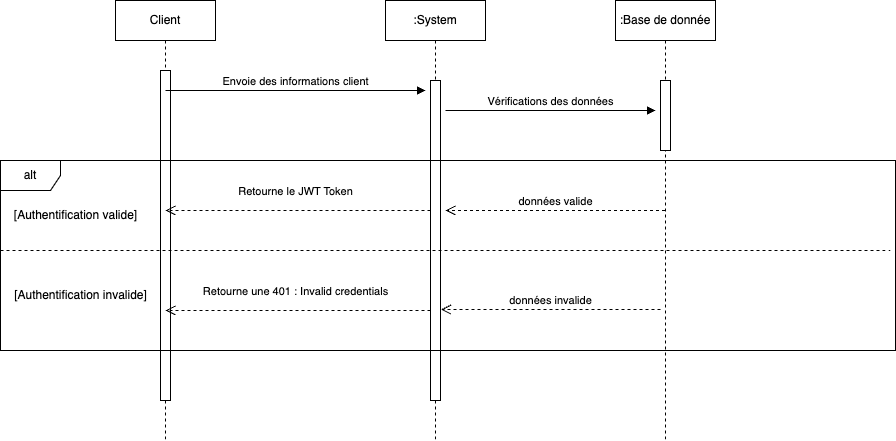

The diagram above was exported from draw.io. Its source (the exported page's mxGraphModel, read from the mxfile embedded in the PNG):
<mxGraphModel dx="1006" dy="1365" grid="1" gridSize="10" guides="1" tooltips="1" connect="1" arrows="1" fold="1" page="1" pageScale="1" pageWidth="850" pageHeight="1100" math="0" shadow="0">
  <root>
    <mxCell id="0" />
    <mxCell id="1" parent="0" />
    <mxCell id="aM9ryv3xv72pqoxQDRHE-1" value="Client" style="shape=umlLifeline;perimeter=lifelinePerimeter;whiteSpace=wrap;html=1;container=0;dropTarget=0;collapsible=0;recursiveResize=0;outlineConnect=0;portConstraint=eastwest;newEdgeStyle={&quot;edgeStyle&quot;:&quot;elbowEdgeStyle&quot;,&quot;elbow&quot;:&quot;vertical&quot;,&quot;curved&quot;:0,&quot;rounded&quot;:0};" parent="1" vertex="1">
      <mxGeometry x="120" y="40" width="100" height="440" as="geometry" />
    </mxCell>
    <mxCell id="aM9ryv3xv72pqoxQDRHE-2" value="" style="html=1;points=[];perimeter=orthogonalPerimeter;outlineConnect=0;targetShapes=umlLifeline;portConstraint=eastwest;newEdgeStyle={&quot;edgeStyle&quot;:&quot;elbowEdgeStyle&quot;,&quot;elbow&quot;:&quot;vertical&quot;,&quot;curved&quot;:0,&quot;rounded&quot;:0};" parent="aM9ryv3xv72pqoxQDRHE-1" vertex="1">
      <mxGeometry x="45" y="70" width="10" height="330" as="geometry" />
    </mxCell>
    <mxCell id="aM9ryv3xv72pqoxQDRHE-5" value=":System" style="shape=umlLifeline;perimeter=lifelinePerimeter;whiteSpace=wrap;html=1;container=0;dropTarget=0;collapsible=0;recursiveResize=0;outlineConnect=0;portConstraint=eastwest;newEdgeStyle={&quot;edgeStyle&quot;:&quot;elbowEdgeStyle&quot;,&quot;elbow&quot;:&quot;vertical&quot;,&quot;curved&quot;:0,&quot;rounded&quot;:0};" parent="1" vertex="1">
      <mxGeometry x="390" y="40" width="100" height="440" as="geometry" />
    </mxCell>
    <mxCell id="aM9ryv3xv72pqoxQDRHE-6" value="" style="html=1;points=[];perimeter=orthogonalPerimeter;outlineConnect=0;targetShapes=umlLifeline;portConstraint=eastwest;newEdgeStyle={&quot;edgeStyle&quot;:&quot;elbowEdgeStyle&quot;,&quot;elbow&quot;:&quot;vertical&quot;,&quot;curved&quot;:0,&quot;rounded&quot;:0};" parent="aM9ryv3xv72pqoxQDRHE-5" vertex="1">
      <mxGeometry x="45" y="80" width="10" height="320" as="geometry" />
    </mxCell>
    <mxCell id="aM9ryv3xv72pqoxQDRHE-7" value="Envoie des informations client" style="html=1;verticalAlign=bottom;endArrow=block;edgeStyle=elbowEdgeStyle;elbow=horizontal;curved=0;rounded=0;" parent="1" edge="1">
      <mxGeometry relative="1" as="geometry">
        <mxPoint x="170" y="130" as="sourcePoint" />
        <Array as="points">
          <mxPoint x="175" y="130" />
        </Array>
        <mxPoint as="offset" />
        <mxPoint x="430" y="130" as="targetPoint" />
      </mxGeometry>
    </mxCell>
    <mxCell id="_2xOl2E7AWPIyEO7PDrj-2" value=":Base de donnée" style="shape=umlLifeline;perimeter=lifelinePerimeter;whiteSpace=wrap;html=1;container=0;dropTarget=0;collapsible=0;recursiveResize=0;outlineConnect=0;portConstraint=eastwest;newEdgeStyle={&quot;edgeStyle&quot;:&quot;elbowEdgeStyle&quot;,&quot;elbow&quot;:&quot;vertical&quot;,&quot;curved&quot;:0,&quot;rounded&quot;:0};" parent="1" vertex="1">
      <mxGeometry x="620" y="40" width="100" height="440" as="geometry" />
    </mxCell>
    <mxCell id="_2xOl2E7AWPIyEO7PDrj-3" value="" style="html=1;points=[];perimeter=orthogonalPerimeter;outlineConnect=0;targetShapes=umlLifeline;portConstraint=eastwest;newEdgeStyle={&quot;edgeStyle&quot;:&quot;elbowEdgeStyle&quot;,&quot;elbow&quot;:&quot;vertical&quot;,&quot;curved&quot;:0,&quot;rounded&quot;:0};" parent="_2xOl2E7AWPIyEO7PDrj-2" vertex="1">
      <mxGeometry x="45" y="80" width="10" height="70" as="geometry" />
    </mxCell>
    <mxCell id="_2xOl2E7AWPIyEO7PDrj-6" value="Vérifications des données" style="html=1;verticalAlign=bottom;endArrow=block;edgeStyle=elbowEdgeStyle;elbow=vertical;curved=0;rounded=0;" parent="1" edge="1">
      <mxGeometry relative="1" as="geometry">
        <mxPoint x="450" y="150" as="sourcePoint" />
        <Array as="points">
          <mxPoint x="535" y="150" />
        </Array>
        <mxPoint x="660" y="150" as="targetPoint" />
        <mxPoint as="offset" />
      </mxGeometry>
    </mxCell>
    <mxCell id="_2xOl2E7AWPIyEO7PDrj-7" value="données invalide" style="html=1;verticalAlign=bottom;endArrow=open;dashed=1;endSize=8;edgeStyle=elbowEdgeStyle;elbow=vertical;curved=0;rounded=0;" parent="1" edge="1">
      <mxGeometry relative="1" as="geometry">
        <mxPoint x="445.5" y="349" as="targetPoint" />
        <Array as="points">
          <mxPoint x="540.5" y="349" />
        </Array>
        <mxPoint x="665" y="349" as="sourcePoint" />
      </mxGeometry>
    </mxCell>
    <mxCell id="_2xOl2E7AWPIyEO7PDrj-57" value="alt" style="shape=umlFrame;whiteSpace=wrap;html=1;pointerEvents=0;" parent="1" vertex="1">
      <mxGeometry x="5" y="200" width="895" height="190" as="geometry" />
    </mxCell>
    <mxCell id="_2xOl2E7AWPIyEO7PDrj-58" value="[Authentification valide]" style="text;html=1;align=center;verticalAlign=middle;resizable=0;points=[];autosize=1;strokeColor=none;fillColor=none;" parent="1" vertex="1">
      <mxGeometry x="5" y="240" width="150" height="30" as="geometry" />
    </mxCell>
    <mxCell id="_2xOl2E7AWPIyEO7PDrj-60" value="" style="endArrow=none;html=1;rounded=0;strokeWidth=1;exitX=0;exitY=0.5;exitDx=0;exitDy=0;exitPerimeter=0;jumpSize=5;dashed=1;jumpStyle=none;" parent="1" edge="1">
      <mxGeometry width="50" height="50" relative="1" as="geometry">
        <mxPoint x="5" y="290" as="sourcePoint" />
        <mxPoint x="895" y="290" as="targetPoint" />
      </mxGeometry>
    </mxCell>
    <mxCell id="_2xOl2E7AWPIyEO7PDrj-71" value="Retourne le JWT Token" style="html=1;verticalAlign=bottom;endArrow=open;dashed=1;endSize=8;edgeStyle=elbowEdgeStyle;elbow=vertical;curved=0;rounded=0;entryX=1.5;entryY=0.299;entryDx=0;entryDy=0;entryPerimeter=0;" parent="1" edge="1">
      <mxGeometry x="0.0188" y="-10" relative="1" as="geometry">
        <mxPoint x="170" y="250" as="targetPoint" />
        <Array as="points">
          <mxPoint x="435" y="250" />
        </Array>
        <mxPoint x="435" y="250" as="sourcePoint" />
        <mxPoint as="offset" />
      </mxGeometry>
    </mxCell>
    <mxCell id="_2xOl2E7AWPIyEO7PDrj-76" value="Retourne une 401 : Invalid credentials" style="html=1;verticalAlign=bottom;endArrow=open;dashed=1;endSize=8;edgeStyle=elbowEdgeStyle;elbow=vertical;curved=0;rounded=0;entryX=1.5;entryY=0.299;entryDx=0;entryDy=0;entryPerimeter=0;" parent="1" edge="1">
      <mxGeometry x="0.0189" y="-10" relative="1" as="geometry">
        <mxPoint x="170" y="350" as="targetPoint" />
        <Array as="points">
          <mxPoint x="435" y="350" />
        </Array>
        <mxPoint x="435" y="350" as="sourcePoint" />
        <mxPoint as="offset" />
      </mxGeometry>
    </mxCell>
    <mxCell id="ziomhD4UuV14oH6iWZku-1" value="[Authentification invalide]" style="text;html=1;align=center;verticalAlign=middle;resizable=0;points=[];autosize=1;strokeColor=none;fillColor=none;" parent="1" vertex="1">
      <mxGeometry x="5" y="320" width="160" height="30" as="geometry" />
    </mxCell>
    <mxCell id="AMBF9GyxBYXOYeAOa3Qz-1" value="données valide" style="html=1;verticalAlign=bottom;endArrow=open;dashed=1;endSize=8;edgeStyle=elbowEdgeStyle;elbow=vertical;curved=0;rounded=0;" edge="1" parent="1">
      <mxGeometry relative="1" as="geometry">
        <mxPoint x="450" y="250" as="targetPoint" />
        <Array as="points">
          <mxPoint x="545" y="250" />
        </Array>
        <mxPoint x="669.5" y="250" as="sourcePoint" />
      </mxGeometry>
    </mxCell>
  </root>
</mxGraphModel>